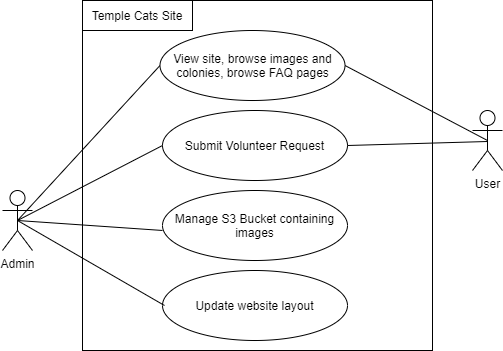

The diagram above was exported from draw.io. Its source (the exported page's mxGraphModel, read from the mxfile embedded in the PNG):
<mxGraphModel dx="675" dy="535" grid="1" gridSize="10" guides="1" tooltips="1" connect="1" arrows="1" fold="1" page="1" pageScale="1" pageWidth="850" pageHeight="1100" math="0" shadow="0">
  <root>
    <mxCell id="0" />
    <mxCell id="1" parent="0" />
    <mxCell id="cphuBNofkxpAOs6CJxRe-1" value="" style="whiteSpace=wrap;html=1;aspect=fixed;" vertex="1" parent="1">
      <mxGeometry x="170" y="80" width="350" height="350" as="geometry" />
    </mxCell>
    <mxCell id="cphuBNofkxpAOs6CJxRe-2" value="Temple Cats Site" style="rounded=0;whiteSpace=wrap;html=1;" vertex="1" parent="1">
      <mxGeometry x="170" y="80" width="110" height="30" as="geometry" />
    </mxCell>
    <mxCell id="cphuBNofkxpAOs6CJxRe-3" value="Admin" style="shape=umlActor;verticalLabelPosition=bottom;verticalAlign=top;html=1;outlineConnect=0;" vertex="1" parent="1">
      <mxGeometry x="90" y="270" width="30" height="60" as="geometry" />
    </mxCell>
    <mxCell id="cphuBNofkxpAOs6CJxRe-4" value="User" style="shape=umlActor;verticalLabelPosition=bottom;verticalAlign=top;html=1;outlineConnect=0;" vertex="1" parent="1">
      <mxGeometry x="560" y="190" width="30" height="60" as="geometry" />
    </mxCell>
    <mxCell id="cphuBNofkxpAOs6CJxRe-11" value="Submit Volunteer Request" style="ellipse;whiteSpace=wrap;html=1;" vertex="1" parent="1">
      <mxGeometry x="250" y="190" width="185" height="70" as="geometry" />
    </mxCell>
    <mxCell id="cphuBNofkxpAOs6CJxRe-12" value="Manage S3 Bucket containing images" style="ellipse;whiteSpace=wrap;html=1;" vertex="1" parent="1">
      <mxGeometry x="250" y="270" width="185" height="70" as="geometry" />
    </mxCell>
    <mxCell id="cphuBNofkxpAOs6CJxRe-13" value="View site, browse images and&lt;br&gt;colonies, browse FAQ pages" style="ellipse;whiteSpace=wrap;html=1;" vertex="1" parent="1">
      <mxGeometry x="247.5" y="110" width="185" height="70" as="geometry" />
    </mxCell>
    <mxCell id="cphuBNofkxpAOs6CJxRe-14" value="Update website layout" style="ellipse;whiteSpace=wrap;html=1;" vertex="1" parent="1">
      <mxGeometry x="250" y="350" width="185" height="70" as="geometry" />
    </mxCell>
    <mxCell id="cphuBNofkxpAOs6CJxRe-16" value="" style="endArrow=none;html=1;entryX=0.5;entryY=0.5;entryDx=0;entryDy=0;entryPerimeter=0;exitX=1;exitY=0.5;exitDx=0;exitDy=0;" edge="1" parent="1" source="cphuBNofkxpAOs6CJxRe-13" target="cphuBNofkxpAOs6CJxRe-4">
      <mxGeometry width="50" height="50" relative="1" as="geometry">
        <mxPoint x="320" y="300" as="sourcePoint" />
        <mxPoint x="370" y="250" as="targetPoint" />
      </mxGeometry>
    </mxCell>
    <mxCell id="cphuBNofkxpAOs6CJxRe-17" value="" style="endArrow=none;html=1;exitX=1;exitY=0.5;exitDx=0;exitDy=0;" edge="1" parent="1" source="cphuBNofkxpAOs6CJxRe-11">
      <mxGeometry width="50" height="50" relative="1" as="geometry">
        <mxPoint x="320" y="300" as="sourcePoint" />
        <mxPoint x="575" y="221" as="targetPoint" />
      </mxGeometry>
    </mxCell>
    <mxCell id="cphuBNofkxpAOs6CJxRe-18" value="" style="endArrow=none;html=1;entryX=0.5;entryY=0.5;entryDx=0;entryDy=0;entryPerimeter=0;exitX=0;exitY=0.571;exitDx=0;exitDy=0;exitPerimeter=0;" edge="1" parent="1" source="cphuBNofkxpAOs6CJxRe-12" target="cphuBNofkxpAOs6CJxRe-3">
      <mxGeometry width="50" height="50" relative="1" as="geometry">
        <mxPoint x="320" y="300" as="sourcePoint" />
        <mxPoint x="370" y="250" as="targetPoint" />
      </mxGeometry>
    </mxCell>
    <mxCell id="cphuBNofkxpAOs6CJxRe-19" value="" style="endArrow=none;html=1;entryX=0.5;entryY=0.5;entryDx=0;entryDy=0;entryPerimeter=0;" edge="1" parent="1" target="cphuBNofkxpAOs6CJxRe-3">
      <mxGeometry width="50" height="50" relative="1" as="geometry">
        <mxPoint x="252" y="385" as="sourcePoint" />
        <mxPoint x="370" y="250" as="targetPoint" />
      </mxGeometry>
    </mxCell>
    <mxCell id="cphuBNofkxpAOs6CJxRe-20" value="" style="endArrow=none;html=1;entryX=0.5;entryY=0.5;entryDx=0;entryDy=0;entryPerimeter=0;exitX=0;exitY=0.5;exitDx=0;exitDy=0;" edge="1" parent="1" source="cphuBNofkxpAOs6CJxRe-11" target="cphuBNofkxpAOs6CJxRe-3">
      <mxGeometry width="50" height="50" relative="1" as="geometry">
        <mxPoint x="320" y="300" as="sourcePoint" />
        <mxPoint x="370" y="250" as="targetPoint" />
      </mxGeometry>
    </mxCell>
    <mxCell id="cphuBNofkxpAOs6CJxRe-21" value="" style="endArrow=none;html=1;exitX=0;exitY=0.5;exitDx=0;exitDy=0;" edge="1" parent="1" source="cphuBNofkxpAOs6CJxRe-13">
      <mxGeometry width="50" height="50" relative="1" as="geometry">
        <mxPoint x="320" y="300" as="sourcePoint" />
        <mxPoint x="105" y="300" as="targetPoint" />
      </mxGeometry>
    </mxCell>
  </root>
</mxGraphModel>